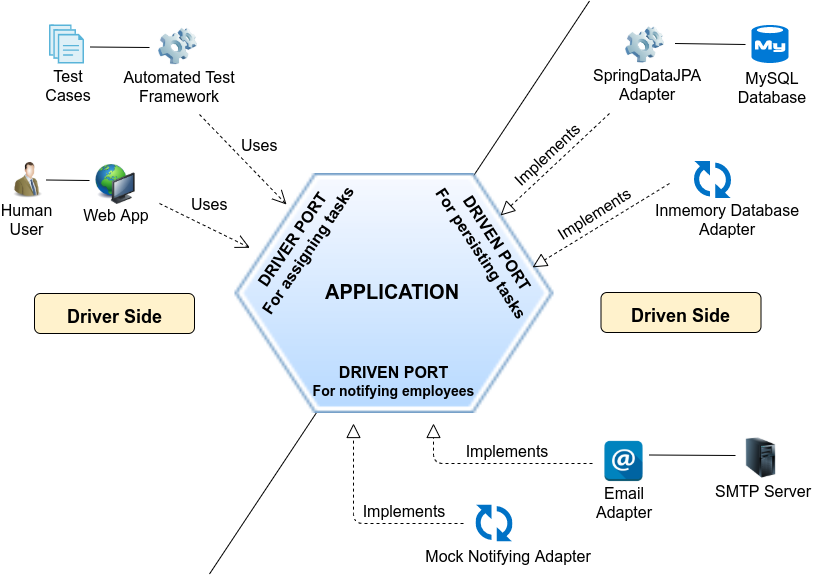

The diagram above was exported from draw.io. Its source (the exported page's mxGraphModel, read from the mxfile embedded in the PNG):
<mxGraphModel dx="1102" dy="800" grid="1" gridSize="10" guides="1" tooltips="1" connect="1" arrows="1" fold="1" page="1" pageScale="1" pageWidth="827" pageHeight="720" background="#FFFFFF" math="0" shadow="0">
  <root>
    <mxCell id="0" />
    <mxCell id="1" parent="0" />
    <mxCell id="27" value="Uses" style="endArrow=open;endSize=12;dashed=1;html=1;labelBackgroundColor=none;fontSize=16;" parent="1" edge="1">
      <mxGeometry x="0.0109" y="22" width="160" relative="1" as="geometry">
        <mxPoint x="210" y="251" as="sourcePoint" />
        <mxPoint x="297" y="341" as="targetPoint" />
        <mxPoint as="offset" />
      </mxGeometry>
    </mxCell>
    <mxCell id="66" value="Uses" style="endArrow=open;endSize=12;dashed=1;html=1;entryX=0.318;entryY=-0.005;entryPerimeter=0;fillColor=#ffffff;strokeColor=#000000;labelBackgroundColor=none;fontSize=16;" parent="1" edge="1">
      <mxGeometry x="-0.1078" y="22" width="160" relative="1" as="geometry">
        <mxPoint x="170" y="340" as="sourcePoint" />
        <mxPoint x="260.3793103448277" y="384.2931034482758" as="targetPoint" />
        <mxPoint as="offset" />
      </mxGeometry>
    </mxCell>
    <mxCell id="124" value="" style="image;html=1;labelBackgroundColor=#ffffff;image=img/lib/clip_art/computers/Network_128x128.png" parent="1" vertex="1">
      <mxGeometry x="105" y="301" width="42" height="40" as="geometry" />
    </mxCell>
    <mxCell id="125" value="&lt;font style=&quot;font-size: 16px&quot;&gt;Web App&lt;/font&gt;" style="text;html=1;strokeColor=none;fillColor=none;align=center;verticalAlign=middle;whiteSpace=wrap;rounded=0;fontSize=16;" parent="1" vertex="1">
      <mxGeometry x="91" y="341.5" width="70" height="20" as="geometry" />
    </mxCell>
    <mxCell id="130" value="" style="aspect=fixed;html=1;perimeter=none;align=center;shadow=0;dashed=0;image;fontSize=12;image=img/lib/mscae/Files.svg;" parent="1" vertex="1">
      <mxGeometry x="60" y="161.5" width="35" height="39" as="geometry" />
    </mxCell>
    <mxCell id="131" value="Test Cases&lt;br&gt;" style="text;html=1;strokeColor=none;fillColor=none;align=center;verticalAlign=middle;whiteSpace=wrap;rounded=0;fontSize=16;" parent="1" vertex="1">
      <mxGeometry x="38.5" y="212" width="80" height="20" as="geometry" />
    </mxCell>
    <mxCell id="132" value="" style="image;html=1;labelBackgroundColor=#ffffff;image=img/lib/clip_art/people/Suit_Man_Green_128x128.png" parent="1" vertex="1">
      <mxGeometry x="20" y="297" width="37" height="39" as="geometry" />
    </mxCell>
    <mxCell id="133" value="Human User&lt;br&gt;" style="text;html=1;strokeColor=none;fillColor=none;align=center;verticalAlign=middle;whiteSpace=wrap;rounded=0;fontSize=16;" parent="1" vertex="1">
      <mxGeometry x="17" y="345.5" width="40" height="20" as="geometry" />
    </mxCell>
    <mxCell id="126" value="" style="image;html=1;labelBackgroundColor=#ffffff;image=img/lib/clip_art/computers/Software_128x128.png;fillColor=#E6E6E6;" parent="1" vertex="1">
      <mxGeometry x="169" y="163" width="39" height="40" as="geometry" />
    </mxCell>
    <mxCell id="127" value="&lt;font style=&quot;font-size: 16px&quot;&gt;Automated Test&lt;br&gt;Framework&lt;/font&gt;&lt;br&gt;" style="text;html=1;strokeColor=none;fillColor=none;align=center;verticalAlign=middle;whiteSpace=wrap;rounded=0;" parent="1" vertex="1">
      <mxGeometry x="126" y="213" width="126" height="20" as="geometry" />
    </mxCell>
    <mxCell id="140" value="" style="group" parent="1" vertex="1" connectable="0">
      <mxGeometry x="45" y="430" width="160" height="41" as="geometry" />
    </mxCell>
    <mxCell id="141" value="" style="rounded=1;whiteSpace=wrap;html=1;fillColor=#FFF2CC;" parent="140" vertex="1">
      <mxGeometry width="160" height="40" as="geometry" />
    </mxCell>
    <mxCell id="142" value="&lt;font style=&quot;font-size: 18px&quot;&gt;Driver Side&lt;/font&gt;&lt;br&gt;" style="text;strokeColor=none;fillColor=none;html=1;fontSize=24;fontStyle=1;verticalAlign=middle;align=center;" parent="140" vertex="1">
      <mxGeometry width="160" height="41" as="geometry" />
    </mxCell>
    <mxCell id="156" value="" style="group" parent="1" vertex="1" connectable="0">
      <mxGeometry x="663" y="541.5" width="90" height="60" as="geometry" />
    </mxCell>
    <mxCell id="162" value="" style="group" parent="1" vertex="1" connectable="0">
      <mxGeometry x="690" y="161.5" width="133" height="79" as="geometry" />
    </mxCell>
    <mxCell id="93" value="&lt;font style=&quot;font-size: 16px&quot;&gt;MySQL&lt;br&gt;Database&lt;/font&gt;" style="text;html=1;strokeColor=none;fillColor=none;align=center;verticalAlign=middle;whiteSpace=wrap;rounded=0;" parent="162" vertex="1">
      <mxGeometry x="58" y="52" width="68" height="20" as="geometry" />
    </mxCell>
    <mxCell id="160" value="" style="shadow=0;dashed=0;html=1;strokeColor=none;fillColor=#0079D6;labelPosition=center;verticalLabelPosition=bottom;verticalAlign=top;align=center;shape=mxgraph.azure.mysql_database;fontSize=16;" parent="162" vertex="1">
      <mxGeometry x="72" width="37" height="38" as="geometry" />
    </mxCell>
    <mxCell id="168" value="" style="endArrow=none;html=1;fontSize=16;" parent="162" edge="1">
      <mxGeometry width="50" height="50" relative="1" as="geometry">
        <mxPoint x="-4.5" y="18.5" as="sourcePoint" />
        <mxPoint x="66" y="19.5" as="targetPoint" />
      </mxGeometry>
    </mxCell>
    <mxCell id="166" value="" style="endArrow=none;html=1;fontSize=16;" parent="1" edge="1">
      <mxGeometry width="50" height="50" relative="1" as="geometry">
        <mxPoint x="101" y="183.5" as="sourcePoint" />
        <mxPoint x="160" y="184" as="targetPoint" />
      </mxGeometry>
    </mxCell>
    <mxCell id="167" value="" style="endArrow=none;html=1;fontSize=16;" parent="1" edge="1">
      <mxGeometry width="50" height="50" relative="1" as="geometry">
        <mxPoint x="57" y="316.5" as="sourcePoint" />
        <mxPoint x="100" y="317" as="targetPoint" />
      </mxGeometry>
    </mxCell>
    <mxCell id="170" value="" style="aspect=fixed;html=1;perimeter=none;align=center;shadow=0;dashed=0;image;fontSize=12;image=img/lib/mscae/Pending.svg;fillColor=#E6E6E6;" parent="1" vertex="1">
      <mxGeometry x="705" y="298" width="37" height="37" as="geometry" />
    </mxCell>
    <mxCell id="171" value="Inmemory Database Adapter&lt;br&gt;" style="text;html=1;strokeColor=none;fillColor=none;align=center;verticalAlign=middle;whiteSpace=wrap;rounded=0;fontSize=16;" parent="1" vertex="1">
      <mxGeometry x="663" y="345.5" width="150" height="20" as="geometry" />
    </mxCell>
    <mxCell id="181" value="" style="endArrow=none;html=1;fontSize=16;" parent="1" edge="1">
      <mxGeometry width="50" height="50" relative="1" as="geometry">
        <mxPoint x="660" y="591.5" as="sourcePoint" />
        <mxPoint x="746" y="592" as="targetPoint" />
      </mxGeometry>
    </mxCell>
    <mxCell id="163" value="" style="image;html=1;labelBackgroundColor=#ffffff;image=img/lib/clip_art/computers/Software_128x128.png;fillColor=#E6E6E6;" parent="1" vertex="1">
      <mxGeometry x="636" y="161.5" width="39" height="40" as="geometry" />
    </mxCell>
    <mxCell id="164" value="&lt;span style=&quot;font-size: 16px&quot;&gt;SpringDataJPA Adapter&lt;/span&gt;&lt;br&gt;" style="text;html=1;strokeColor=none;fillColor=none;align=center;verticalAlign=middle;whiteSpace=wrap;rounded=0;" parent="1" vertex="1">
      <mxGeometry x="606" y="211" width="104" height="20" as="geometry" />
    </mxCell>
    <mxCell id="150" value="" style="group" parent="1" vertex="1" connectable="0">
      <mxGeometry x="511" y="296.5" width="93" height="60" as="geometry" />
    </mxCell>
    <mxCell id="152" value="&lt;font style=&quot;font-size: 16px&quot;&gt;Implements&lt;/font&gt;" style="text;html=1;strokeColor=none;fillColor=none;align=center;verticalAlign=middle;whiteSpace=wrap;rounded=0;rotation=317;" parent="1" vertex="1">
      <mxGeometry x="530" y="281" width="54" height="20" as="geometry" />
    </mxCell>
    <mxCell id="135" value="" style="endArrow=none;html=1;" parent="1" edge="1">
      <mxGeometry width="50" height="50" relative="1" as="geometry">
        <mxPoint x="220" y="710.5" as="sourcePoint" />
        <mxPoint x="600" y="137.5" as="targetPoint" />
      </mxGeometry>
    </mxCell>
    <mxCell id="136" value="" style="shape=image;html=1;verticalAlign=top;verticalLabelPosition=bottom;labelBackgroundColor=#ffffff;imageAspect=0;image=https://cdn0.iconfinder.com/data/icons/icocentre-free-icons/169/f-hexagon_128-128.png" parent="1" vertex="1">
      <mxGeometry x="245.5" y="310" width="319" height="240" as="geometry" />
    </mxCell>
    <mxCell id="143" value="" style="group" parent="1" vertex="1" connectable="0">
      <mxGeometry x="611.5" y="429" width="160" height="41" as="geometry" />
    </mxCell>
    <mxCell id="144" value="" style="rounded=1;whiteSpace=wrap;html=1;fillColor=#FFF2CC;" parent="143" vertex="1">
      <mxGeometry width="160" height="40" as="geometry" />
    </mxCell>
    <mxCell id="145" value="&lt;font style=&quot;font-size: 18px&quot;&gt;Driven Side&lt;/font&gt;&lt;br&gt;" style="text;strokeColor=none;fillColor=none;html=1;fontSize=24;fontStyle=1;verticalAlign=middle;align=center;" parent="143" vertex="1">
      <mxGeometry width="160" height="41" as="geometry" />
    </mxCell>
    <mxCell id="146" value="&lt;font style=&quot;font-size: 20px&quot;&gt;APPLICATION&lt;/font&gt;&lt;br&gt;" style="text;strokeColor=none;fillColor=none;html=1;fontSize=20;fontStyle=1;verticalAlign=middle;align=center;" parent="1" vertex="1">
      <mxGeometry x="323.5" y="408.5" width="158" height="38" as="geometry" />
    </mxCell>
    <mxCell id="60" value="&lt;b&gt;&lt;font style=&quot;font-size: 16px&quot;&gt;DRIVER PORT&lt;br&gt;For assigning tasks&lt;/font&gt;&lt;/b&gt;&lt;br&gt;" style="text;html=1;strokeColor=none;fillColor=none;align=center;verticalAlign=middle;whiteSpace=wrap;rounded=0;rotation=304;" parent="1" vertex="1">
      <mxGeometry x="225" y="356.5" width="170" height="50" as="geometry" />
    </mxCell>
    <mxCell id="117" value="&lt;b&gt;&lt;font&gt;&lt;font style=&quot;font-size: 16px&quot;&gt;DRIVEN PORT&lt;br&gt;&lt;/font&gt;&lt;font style=&quot;font-size: 14px&quot;&gt;For notifying employees&lt;/font&gt;&lt;/font&gt;&lt;/b&gt;&lt;br&gt;" style="text;html=1;strokeColor=none;fillColor=none;align=center;verticalAlign=middle;whiteSpace=wrap;rounded=0;rotation=0;direction=east;fontSize=15;" parent="1" vertex="1">
      <mxGeometry x="308" y="499.5" width="191" height="36" as="geometry" />
    </mxCell>
    <mxCell id="95" value="&lt;b&gt;&lt;font style=&quot;font-size: 16px&quot;&gt;DRIVEN PORT&lt;br&gt;For persisting tasks&lt;/font&gt;&lt;/b&gt;&lt;br&gt;" style="text;html=1;strokeColor=none;fillColor=none;align=center;verticalAlign=middle;whiteSpace=wrap;rounded=0;rotation=57;" parent="1" vertex="1">
      <mxGeometry x="419" y="358.5" width="162" height="50" as="geometry" />
    </mxCell>
    <mxCell id="178" value="" style="group" parent="1" vertex="1" connectable="0">
      <mxGeometry x="681.5" y="574.5" width="145" height="69.5" as="geometry" />
    </mxCell>
    <mxCell id="176" value="" style="image;html=1;labelBackgroundColor=#ffffff;image=img/lib/clip_art/computers/Server_Tower_128x128.png" parent="178" vertex="1">
      <mxGeometry x="71" width="38" height="40" as="geometry" />
    </mxCell>
    <mxCell id="177" value="SMTP Server&lt;br&gt;" style="text;html=1;strokeColor=none;fillColor=none;align=center;verticalAlign=middle;whiteSpace=wrap;rounded=0;fontSize=16;" parent="178" vertex="1">
      <mxGeometry x="42" y="43" width="100" height="20" as="geometry" />
    </mxCell>
    <mxCell id="158" value="&lt;font style=&quot;font-size: 16px&quot;&gt;Implements&lt;/font&gt;" style="text;html=1;strokeColor=none;fillColor=none;align=center;verticalAlign=middle;whiteSpace=wrap;rounded=0;rotation=0;" parent="1" vertex="1">
      <mxGeometry x="490" y="577" width="54" height="20" as="geometry" />
    </mxCell>
    <mxCell id="157" value="" style="endArrow=block;dashed=1;endFill=0;endSize=12;html=1;" parent="1" edge="1">
      <mxGeometry width="160" relative="1" as="geometry">
        <mxPoint x="603" y="600" as="sourcePoint" />
        <mxPoint x="444" y="560" as="targetPoint" />
        <Array as="points">
          <mxPoint x="444" y="600" />
        </Array>
      </mxGeometry>
    </mxCell>
    <mxCell id="179" value="Email Adapter&lt;br&gt;" style="text;html=1;strokeColor=none;fillColor=none;align=center;verticalAlign=middle;whiteSpace=wrap;rounded=0;fontSize=16;" parent="1" vertex="1">
      <mxGeometry x="575" y="619" width="120" height="20" as="geometry" />
    </mxCell>
    <mxCell id="180" value="" style="shape=image;html=1;verticalAlign=top;verticalLabelPosition=bottom;labelBackgroundColor=#ffffff;imageAspect=0;aspect=fixed;image=https://cdn2.iconfinder.com/data/icons/social-buttons-2/512/email-128.png" parent="1" vertex="1">
      <mxGeometry x="614" y="577.5" width="41" height="41" as="geometry" />
    </mxCell>
    <mxCell id="182" value="" style="aspect=fixed;html=1;perimeter=none;align=center;shadow=0;dashed=0;image;fontSize=12;image=img/lib/mscae/Pending.svg;fillColor=#E6E6E6;" parent="1" vertex="1">
      <mxGeometry x="486.5" y="641.5" width="37" height="37" as="geometry" />
    </mxCell>
    <mxCell id="183" value="Mock Notifying Adapter&lt;br&gt;" style="text;html=1;strokeColor=none;fillColor=none;align=center;verticalAlign=middle;whiteSpace=wrap;rounded=0;fontSize=16;" parent="1" vertex="1">
      <mxGeometry x="430" y="682" width="176" height="20" as="geometry" />
    </mxCell>
    <mxCell id="184" value="" style="endArrow=block;dashed=1;endFill=0;endSize=12;html=1;fontSize=16;" parent="1" edge="1">
      <mxGeometry width="160" relative="1" as="geometry">
        <mxPoint x="474" y="660" as="sourcePoint" />
        <mxPoint x="364" y="560" as="targetPoint" />
        <Array as="points">
          <mxPoint x="364" y="660" />
        </Array>
      </mxGeometry>
    </mxCell>
    <mxCell id="185" value="&lt;font style=&quot;font-size: 16px&quot;&gt;Implements&lt;/font&gt;" style="text;html=1;strokeColor=none;fillColor=none;align=center;verticalAlign=middle;whiteSpace=wrap;rounded=0;rotation=0;" parent="1" vertex="1">
      <mxGeometry x="387" y="637.5" width="54" height="20" as="geometry" />
    </mxCell>
    <mxCell id="188" value="" style="endArrow=block;dashed=1;endFill=0;endSize=12;html=1;fontSize=16;entryX=0.374;entryY=-0.028;entryPerimeter=0;" parent="1" target="95" edge="1">
      <mxGeometry width="160" relative="1" as="geometry">
        <mxPoint x="620" y="250" as="sourcePoint" />
        <mxPoint x="530" y="239" as="targetPoint" />
      </mxGeometry>
    </mxCell>
    <mxCell id="189" value="" style="endArrow=block;dashed=1;endFill=0;endSize=12;html=1;fontSize=16;entryX=0.75;entryY=0;" parent="1" target="95" edge="1">
      <mxGeometry width="160" relative="1" as="geometry">
        <mxPoint x="680" y="320" as="sourcePoint" />
        <mxPoint x="755" y="335.5" as="targetPoint" />
      </mxGeometry>
    </mxCell>
    <mxCell id="191" value="&lt;font style=&quot;font-size: 16px&quot;&gt;Implements&lt;/font&gt;" style="text;html=1;strokeColor=none;fillColor=none;align=center;verticalAlign=middle;whiteSpace=wrap;rounded=0;rotation=328;" parent="1" vertex="1">
      <mxGeometry x="577" y="340" width="54" height="20" as="geometry" />
    </mxCell>
  </root>
</mxGraphModel>